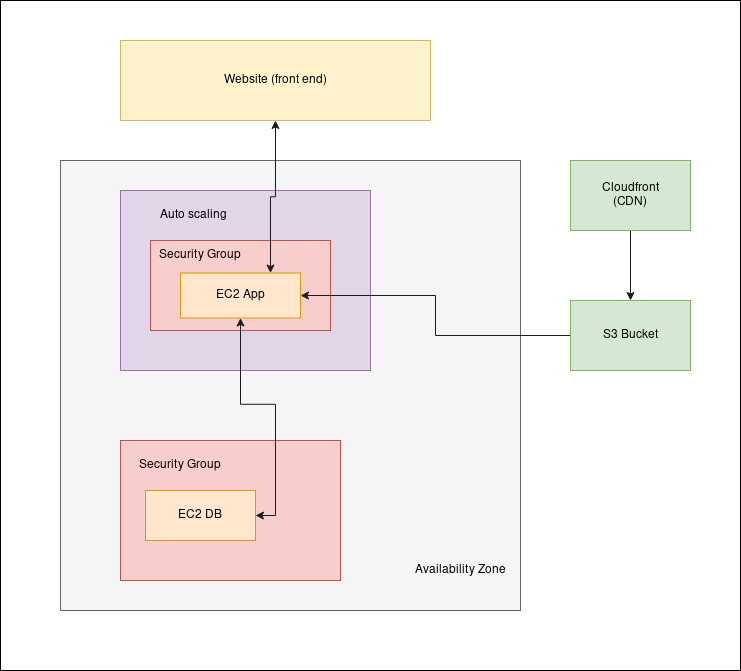

The diagram above was exported from draw.io. Its source (the exported page's mxGraphModel, read from the mxfile embedded in the PNG):
<mxGraphModel dx="1376" dy="1721" grid="1" gridSize="10" guides="1" tooltips="1" connect="1" arrows="1" fold="1" page="1" pageScale="1" pageWidth="850" pageHeight="1100" math="0" shadow="0">
  <root>
    <mxCell id="0" />
    <mxCell id="1" parent="0" />
    <mxCell id="_8glCK5QK2-zvFqf2lmi-22" value="" style="rounded=0;whiteSpace=wrap;html=1;" vertex="1" parent="1">
      <mxGeometry x="120" y="-20" width="740" height="670" as="geometry" />
    </mxCell>
    <mxCell id="_8glCK5QK2-zvFqf2lmi-18" style="edgeStyle=orthogonalEdgeStyle;rounded=0;orthogonalLoop=1;jettySize=auto;html=1;entryX=0.5;entryY=0;entryDx=0;entryDy=0;fillColor=#f8cecc;strokeColor=#1A1A1A;" edge="1" parent="1" source="_8glCK5QK2-zvFqf2lmi-2" target="_8glCK5QK2-zvFqf2lmi-19">
      <mxGeometry relative="1" as="geometry">
        <mxPoint x="760" y="250" as="targetPoint" />
      </mxGeometry>
    </mxCell>
    <mxCell id="_8glCK5QK2-zvFqf2lmi-2" value="&lt;div&gt;Cloudfront&lt;/div&gt;&lt;div&gt;(CDN)&lt;br&gt;&lt;/div&gt;" style="rounded=0;whiteSpace=wrap;html=1;fillColor=#d5e8d4;strokeColor=#82b366;" vertex="1" parent="1">
      <mxGeometry x="690" y="140" width="120" height="70" as="geometry" />
    </mxCell>
    <mxCell id="_8glCK5QK2-zvFqf2lmi-3" value="" style="rounded=0;whiteSpace=wrap;html=1;fillColor=#f5f5f5;strokeColor=#666666;fontColor=#333333;" vertex="1" parent="1">
      <mxGeometry x="180" y="140" width="460" height="450" as="geometry" />
    </mxCell>
    <mxCell id="_8glCK5QK2-zvFqf2lmi-4" value="" style="rounded=0;whiteSpace=wrap;html=1;fillColor=#e1d5e7;strokeColor=#9673a6;" vertex="1" parent="1">
      <mxGeometry x="240" y="170" width="250" height="180" as="geometry" />
    </mxCell>
    <mxCell id="_8glCK5QK2-zvFqf2lmi-5" value="" style="rounded=0;whiteSpace=wrap;html=1;fillColor=#f8cecc;strokeColor=#b85450;" vertex="1" parent="1">
      <mxGeometry x="240" y="420" width="220" height="140" as="geometry" />
    </mxCell>
    <mxCell id="_8glCK5QK2-zvFqf2lmi-7" value="Security Group" style="text;html=1;strokeColor=none;fillColor=none;align=center;verticalAlign=middle;whiteSpace=wrap;rounded=0;" vertex="1" parent="1">
      <mxGeometry x="250" y="430" width="100" height="30" as="geometry" />
    </mxCell>
    <mxCell id="_8glCK5QK2-zvFqf2lmi-8" value="" style="rounded=0;whiteSpace=wrap;html=1;fillColor=#f8cecc;strokeColor=#b85450;" vertex="1" parent="1">
      <mxGeometry x="270" y="220" width="180" height="90" as="geometry" />
    </mxCell>
    <mxCell id="_8glCK5QK2-zvFqf2lmi-9" value="EC2 DB" style="rounded=0;whiteSpace=wrap;html=1;fillColor=#ffe6cc;strokeColor=#d79b00;" vertex="1" parent="1">
      <mxGeometry x="265" y="470" width="110" height="50" as="geometry" />
    </mxCell>
    <mxCell id="_8glCK5QK2-zvFqf2lmi-21" style="edgeStyle=orthogonalEdgeStyle;rounded=0;orthogonalLoop=1;jettySize=auto;html=1;entryX=1;entryY=0.5;entryDx=0;entryDy=0;startArrow=classic;startFill=1;strokeColor=#1A1A1A;" edge="1" parent="1" source="_8glCK5QK2-zvFqf2lmi-12" target="_8glCK5QK2-zvFqf2lmi-9">
      <mxGeometry relative="1" as="geometry" />
    </mxCell>
    <mxCell id="_8glCK5QK2-zvFqf2lmi-12" value="EC2 App" style="rounded=0;whiteSpace=wrap;html=1;fillColor=#ffe6cc;strokeColor=#d79b00;" vertex="1" parent="1">
      <mxGeometry x="300" y="252.5" width="120" height="45" as="geometry" />
    </mxCell>
    <mxCell id="_8glCK5QK2-zvFqf2lmi-13" value="Security Group" style="text;html=1;strokeColor=none;fillColor=none;align=center;verticalAlign=middle;whiteSpace=wrap;rounded=0;" vertex="1" parent="1">
      <mxGeometry x="270" y="220" width="100" height="30" as="geometry" />
    </mxCell>
    <mxCell id="_8glCK5QK2-zvFqf2lmi-14" value="Auto scaling&amp;nbsp; " style="text;html=1;strokeColor=none;fillColor=none;align=center;verticalAlign=middle;whiteSpace=wrap;rounded=0;" vertex="1" parent="1">
      <mxGeometry x="265" y="180" width="100" height="30" as="geometry" />
    </mxCell>
    <mxCell id="_8glCK5QK2-zvFqf2lmi-15" value="Availability Zone" style="text;html=1;strokeColor=none;fillColor=none;align=center;verticalAlign=middle;whiteSpace=wrap;rounded=0;" vertex="1" parent="1">
      <mxGeometry x="530" y="535" width="100" height="30" as="geometry" />
    </mxCell>
    <mxCell id="_8glCK5QK2-zvFqf2lmi-17" style="edgeStyle=orthogonalEdgeStyle;rounded=0;orthogonalLoop=1;jettySize=auto;html=1;exitX=0.5;exitY=1;exitDx=0;exitDy=0;startArrow=classic;startFill=1;entryX=0.75;entryY=0;entryDx=0;entryDy=0;strokeColor=#1A1A1A;" edge="1" parent="1" source="_8glCK5QK2-zvFqf2lmi-16" target="_8glCK5QK2-zvFqf2lmi-12">
      <mxGeometry relative="1" as="geometry" />
    </mxCell>
    <mxCell id="_8glCK5QK2-zvFqf2lmi-16" value="Website (front end)" style="rounded=0;whiteSpace=wrap;html=1;fillColor=#fff2cc;strokeColor=#d6b656;" vertex="1" parent="1">
      <mxGeometry x="240" y="20" width="310" height="80" as="geometry" />
    </mxCell>
    <mxCell id="_8glCK5QK2-zvFqf2lmi-20" style="edgeStyle=orthogonalEdgeStyle;rounded=0;orthogonalLoop=1;jettySize=auto;html=1;entryX=1;entryY=0.5;entryDx=0;entryDy=0;strokeColor=#1A1A1A;" edge="1" parent="1" source="_8glCK5QK2-zvFqf2lmi-19" target="_8glCK5QK2-zvFqf2lmi-12">
      <mxGeometry relative="1" as="geometry" />
    </mxCell>
    <mxCell id="_8glCK5QK2-zvFqf2lmi-19" value="S3 Bucket" style="rounded=0;whiteSpace=wrap;html=1;fillColor=#d5e8d4;strokeColor=#82b366;" vertex="1" parent="1">
      <mxGeometry x="690" y="280" width="120" height="70" as="geometry" />
    </mxCell>
  </root>
</mxGraphModel>